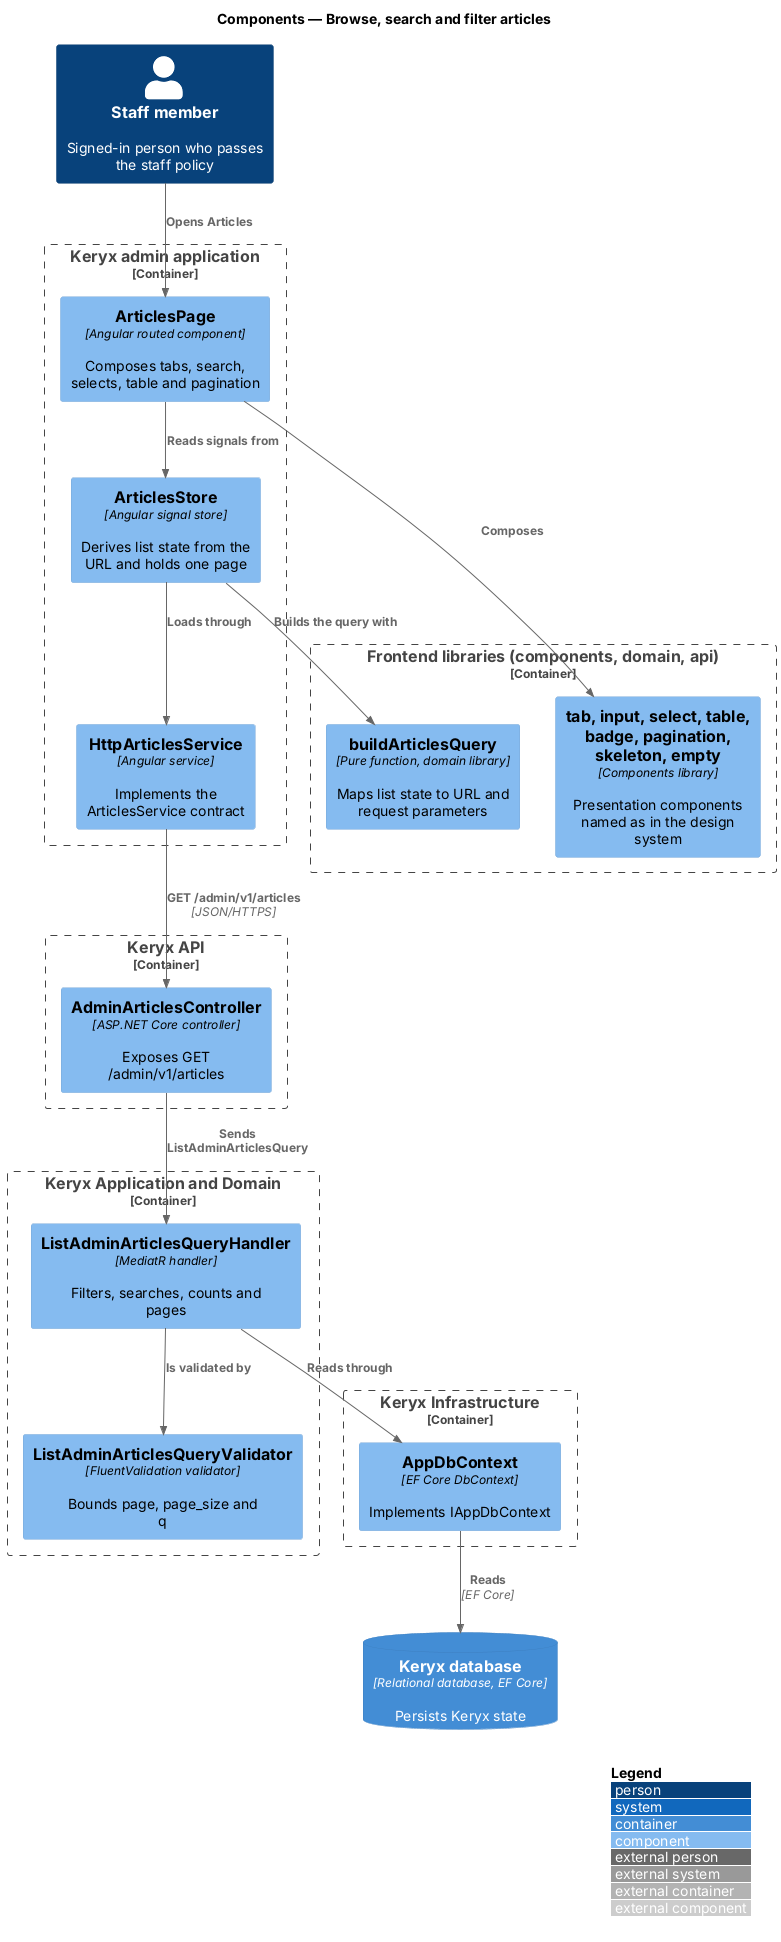

The diagram above was rendered by PlantUML. Its source (embedded in the PNG):
@startuml
!include <C4/C4_Component>
LAYOUT_WITH_LEGEND()
title Components — Browse, search and filter articles

Person(staff, "Staff member", "Signed-in person who passes the staff policy")
Container_Boundary(admin_b, "Keryx admin application") {
  Component(page, "ArticlesPage", "Angular routed component", "Composes tabs, search, selects, table and pagination")
  Component(store, "ArticlesStore", "Angular signal store", "Derives list state from the URL and holds one page")
  Component(svc, "HttpArticlesService", "Angular service", "Implements the ArticlesService contract")
}
Container_Boundary(lib_b, "Frontend libraries (components, domain, api)") {
  Component(qb, "buildArticlesQuery", "Pure function, domain library", "Maps list state to URL and request parameters")
  Component(lib, "tab, input, select, table, badge, pagination, skeleton, empty", "Components library", "Presentation components named as in the design system")
}
Container_Boundary(api_b, "Keryx API") {
  Component(ctrl, "AdminArticlesController", "ASP.NET Core controller", "Exposes GET /admin/v1/articles")
}
Container_Boundary(app_b, "Keryx Application and Domain") {
  Component(h, "ListAdminArticlesQueryHandler", "MediatR handler", "Filters, searches, counts and pages")
  Component(val, "ListAdminArticlesQueryValidator", "FluentValidation validator", "Bounds page, page_size and q")
}
Container_Boundary(inf_b, "Keryx Infrastructure") {
  Component(ctx, "AppDbContext", "EF Core DbContext", "Implements IAppDbContext")
}
ContainerDb(db, "Keryx database", "Relational database, EF Core", "Persists Keryx state")

Rel(staff, page, "Opens Articles")
Rel(page, store, "Reads signals from")
Rel(page, lib, "Composes")
Rel(store, qb, "Builds the query with")
Rel(store, svc, "Loads through")
Rel(svc, ctrl, "GET /admin/v1/articles", "JSON/HTTPS")
Rel(ctrl, h, "Sends ListAdminArticlesQuery")
Rel(h, val, "Is validated by")
Rel(h, ctx, "Reads through")
Rel(ctx, db, "Reads", "EF Core")
@enduml